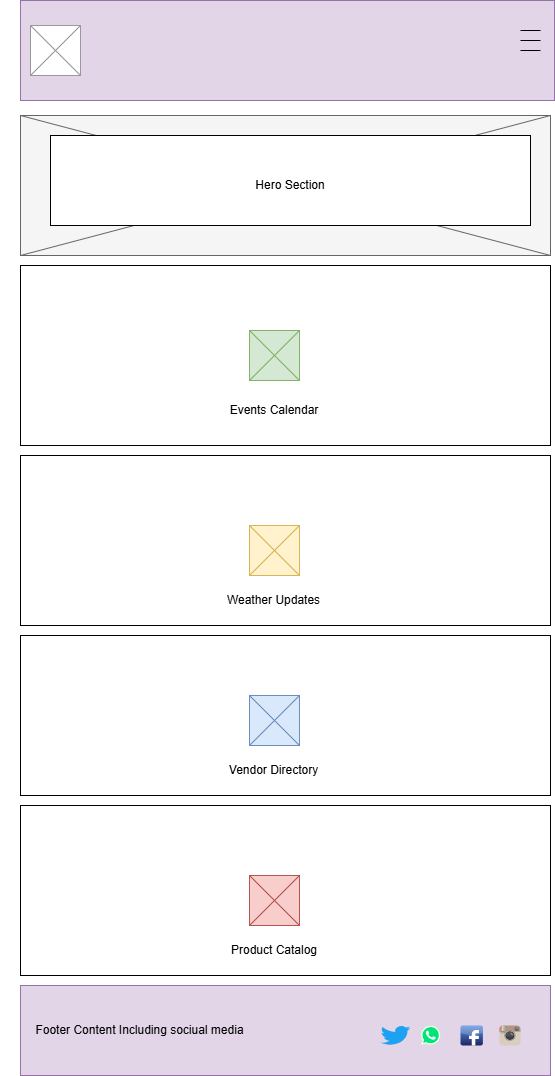

The diagram above was exported from draw.io. Its source (the exported page's mxGraphModel, read from the mxfile embedded in the PNG):
<mxGraphModel dx="872" dy="481" grid="1" gridSize="10" guides="1" tooltips="1" connect="1" arrows="1" fold="1" page="1" pageScale="1" pageWidth="827" pageHeight="1169" math="0" shadow="0">
  <root>
    <mxCell id="0" />
    <mxCell id="1" parent="0" />
    <mxCell id="P5Rsmh2BXpP_FUpoHD5W-1" value="" style="rounded=0;whiteSpace=wrap;html=1;fillColor=#e1d5e7;strokeColor=#9673a6;" vertex="1" parent="1">
      <mxGeometry x="160" y="25" width="534" height="100" as="geometry" />
    </mxCell>
    <mxCell id="P5Rsmh2BXpP_FUpoHD5W-2" value="" style="verticalLabelPosition=bottom;shadow=0;dashed=0;align=center;html=1;verticalAlign=top;strokeWidth=1;shape=mxgraph.mockup.graphics.simpleIcon;strokeColor=#999999;" vertex="1" parent="1">
      <mxGeometry x="170" y="50" width="50" height="50" as="geometry" />
    </mxCell>
    <mxCell id="P5Rsmh2BXpP_FUpoHD5W-3" value="" style="line;strokeWidth=1;html=1;perimeter=backbonePerimeter;points=[];outlineConnect=0;" vertex="1" parent="1">
      <mxGeometry x="660" y="50" width="20" height="10" as="geometry" />
    </mxCell>
    <mxCell id="P5Rsmh2BXpP_FUpoHD5W-4" value="" style="line;strokeWidth=1;html=1;perimeter=backbonePerimeter;points=[];outlineConnect=0;" vertex="1" parent="1">
      <mxGeometry x="660" y="60" width="20" height="10" as="geometry" />
    </mxCell>
    <mxCell id="P5Rsmh2BXpP_FUpoHD5W-5" value="" style="line;strokeWidth=1;html=1;perimeter=backbonePerimeter;points=[];outlineConnect=0;" vertex="1" parent="1">
      <mxGeometry x="660" y="70" width="20" height="10" as="geometry" />
    </mxCell>
    <mxCell id="P5Rsmh2BXpP_FUpoHD5W-7" value="" style="verticalLabelPosition=bottom;shadow=0;dashed=0;align=center;html=1;verticalAlign=top;strokeWidth=1;shape=mxgraph.mockup.graphics.simpleIcon;strokeColor=#666666;fillColor=#f5f5f5;fontColor=#333333;" vertex="1" parent="1">
      <mxGeometry x="160" y="140" width="530" height="140" as="geometry" />
    </mxCell>
    <mxCell id="P5Rsmh2BXpP_FUpoHD5W-8" value="" style="rounded=0;whiteSpace=wrap;html=1;" vertex="1" parent="1">
      <mxGeometry x="190" y="160" width="480" height="90" as="geometry" />
    </mxCell>
    <mxCell id="P5Rsmh2BXpP_FUpoHD5W-9" value="Hero Section" style="text;html=1;align=center;verticalAlign=middle;whiteSpace=wrap;rounded=0;" vertex="1" parent="1">
      <mxGeometry x="385" y="195" width="90" height="30" as="geometry" />
    </mxCell>
    <mxCell id="P5Rsmh2BXpP_FUpoHD5W-10" value="" style="rounded=0;whiteSpace=wrap;html=1;" vertex="1" parent="1">
      <mxGeometry x="160" y="290" width="530" height="180" as="geometry" />
    </mxCell>
    <mxCell id="P5Rsmh2BXpP_FUpoHD5W-11" value="" style="rounded=0;whiteSpace=wrap;html=1;" vertex="1" parent="1">
      <mxGeometry x="160" y="480" width="530" height="170" as="geometry" />
    </mxCell>
    <mxCell id="P5Rsmh2BXpP_FUpoHD5W-12" value="" style="rounded=0;whiteSpace=wrap;html=1;" vertex="1" parent="1">
      <mxGeometry x="160" y="660" width="530" height="160" as="geometry" />
    </mxCell>
    <mxCell id="P5Rsmh2BXpP_FUpoHD5W-13" value="" style="rounded=0;whiteSpace=wrap;html=1;" vertex="1" parent="1">
      <mxGeometry x="160" y="830" width="530" height="170" as="geometry" />
    </mxCell>
    <mxCell id="P5Rsmh2BXpP_FUpoHD5W-14" value="" style="rounded=0;whiteSpace=wrap;html=1;fillColor=#e1d5e7;strokeColor=#9673a6;" vertex="1" parent="1">
      <mxGeometry x="160" y="1010" width="530" height="90" as="geometry" />
    </mxCell>
    <mxCell id="P5Rsmh2BXpP_FUpoHD5W-15" value="" style="verticalLabelPosition=bottom;shadow=0;dashed=0;align=center;html=1;verticalAlign=top;strokeWidth=1;shape=mxgraph.mockup.graphics.simpleIcon;strokeColor=#82b366;fillColor=#d5e8d4;" vertex="1" parent="1">
      <mxGeometry x="389" y="355" width="50" height="50" as="geometry" />
    </mxCell>
    <mxCell id="P5Rsmh2BXpP_FUpoHD5W-16" value="" style="verticalLabelPosition=bottom;shadow=0;dashed=0;align=center;html=1;verticalAlign=top;strokeWidth=1;shape=mxgraph.mockup.graphics.simpleIcon;strokeColor=#d6b656;fillColor=#fff2cc;" vertex="1" parent="1">
      <mxGeometry x="389" y="550" width="50" height="50" as="geometry" />
    </mxCell>
    <mxCell id="P5Rsmh2BXpP_FUpoHD5W-17" value="" style="verticalLabelPosition=bottom;shadow=0;dashed=0;align=center;html=1;verticalAlign=top;strokeWidth=1;shape=mxgraph.mockup.graphics.simpleIcon;strokeColor=#6c8ebf;fillColor=#dae8fc;" vertex="1" parent="1">
      <mxGeometry x="389" y="720" width="50" height="50" as="geometry" />
    </mxCell>
    <mxCell id="P5Rsmh2BXpP_FUpoHD5W-18" value="" style="verticalLabelPosition=bottom;shadow=0;dashed=0;align=center;html=1;verticalAlign=top;strokeWidth=1;shape=mxgraph.mockup.graphics.simpleIcon;strokeColor=#b85450;fillColor=#f8cecc;" vertex="1" parent="1">
      <mxGeometry x="389" y="900" width="50" height="50" as="geometry" />
    </mxCell>
    <mxCell id="P5Rsmh2BXpP_FUpoHD5W-19" value="Vendor Directory" style="text;html=1;align=center;verticalAlign=middle;whiteSpace=wrap;rounded=0;" vertex="1" parent="1">
      <mxGeometry x="361" y="780" width="105" height="30" as="geometry" />
    </mxCell>
    <mxCell id="P5Rsmh2BXpP_FUpoHD5W-20" value="Events Calendar" style="text;html=1;align=center;verticalAlign=middle;whiteSpace=wrap;rounded=0;" vertex="1" parent="1">
      <mxGeometry x="362" y="420" width="104" height="30" as="geometry" />
    </mxCell>
    <mxCell id="P5Rsmh2BXpP_FUpoHD5W-21" value="Weather Updates" style="text;html=1;align=center;verticalAlign=middle;whiteSpace=wrap;rounded=0;" vertex="1" parent="1">
      <mxGeometry x="361" y="610" width="105" height="30" as="geometry" />
    </mxCell>
    <mxCell id="P5Rsmh2BXpP_FUpoHD5W-22" value="Product Catalog" style="text;html=1;align=center;verticalAlign=middle;whiteSpace=wrap;rounded=0;" vertex="1" parent="1">
      <mxGeometry x="367" y="960" width="94" height="30" as="geometry" />
    </mxCell>
    <mxCell id="P5Rsmh2BXpP_FUpoHD5W-23" value="Footer Content Including sociual media" style="text;html=1;align=center;verticalAlign=middle;whiteSpace=wrap;rounded=0;" vertex="1" parent="1">
      <mxGeometry x="140" y="1040" width="279" height="30" as="geometry" />
    </mxCell>
    <mxCell id="P5Rsmh2BXpP_FUpoHD5W-24" value="" style="dashed=0;outlineConnect=0;html=1;align=center;labelPosition=center;verticalLabelPosition=bottom;verticalAlign=top;shape=mxgraph.weblogos.twitter;fillColor=#1DA1F2;strokeColor=none" vertex="1" parent="1">
      <mxGeometry x="520" y="1050" width="30" height="20" as="geometry" />
    </mxCell>
    <mxCell id="P5Rsmh2BXpP_FUpoHD5W-25" value="" style="dashed=0;outlineConnect=0;html=1;align=center;labelPosition=center;verticalLabelPosition=bottom;verticalAlign=top;shape=mxgraph.weblogos.whatsapp;fillColor=#00E676;strokeColor=#dddddd" vertex="1" parent="1">
      <mxGeometry x="560" y="1050" width="20" height="20" as="geometry" />
    </mxCell>
    <mxCell id="P5Rsmh2BXpP_FUpoHD5W-26" value="" style="dashed=0;outlineConnect=0;html=1;align=center;labelPosition=center;verticalLabelPosition=bottom;verticalAlign=top;shape=mxgraph.weblogos.instagram;fillColor=#6FC0E4;gradientColor=#1E305B" vertex="1" parent="1">
      <mxGeometry x="638.8" y="1050" width="21.2" height="20" as="geometry" />
    </mxCell>
    <mxCell id="P5Rsmh2BXpP_FUpoHD5W-27" value="" style="dashed=0;outlineConnect=0;html=1;align=center;labelPosition=center;verticalLabelPosition=bottom;verticalAlign=top;shape=mxgraph.webicons.facebook;fillColor=#6294E4;gradientColor=#1A2665" vertex="1" parent="1">
      <mxGeometry x="600" y="1050" width="22.4" height="20" as="geometry" />
    </mxCell>
  </root>
</mxGraphModel>